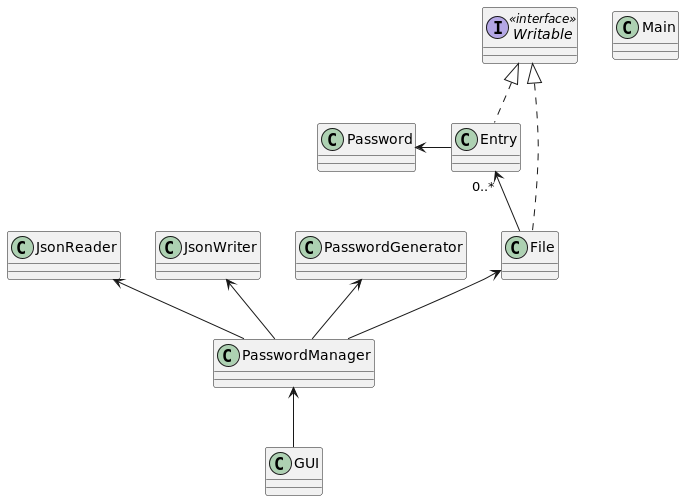

The diagram above was rendered by PlantUML. Its source (embedded in the PNG):
@startuml
interface Writable <<interface>>
class Entry
class File
class Password
class JsonReader
class JsonWriter
class Main
class PasswordManager
class PasswordGenerator
class GUI

Password <- Entry

Writable <|.. File
Writable <|.. Entry

Entry "0..*" <-- File

PasswordManager <-- GUI

File <-- PasswordManager
PasswordGenerator <-- PasswordManager
JsonReader <-- PasswordManager
JsonWriter <-- PasswordManager
@enduml